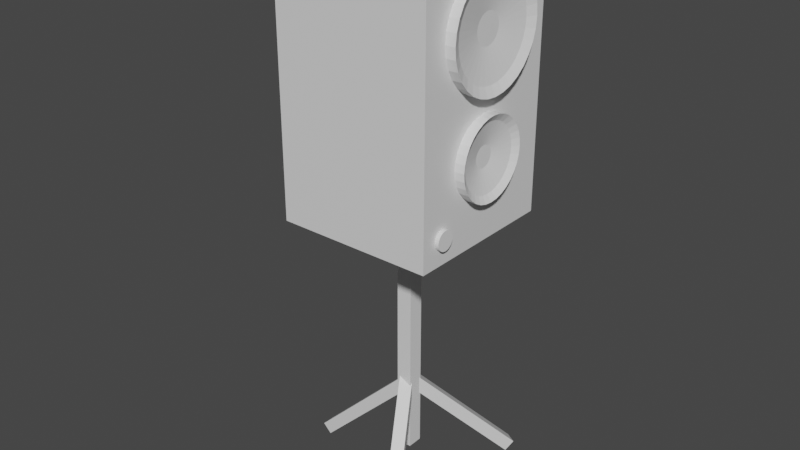 # Source: Loudspeaker.blend  (saved by Blender 2.82.7; exported with 4.5.12 LTS)
import bpy
from mathutils import Matrix  # noqa: F401  (used for matrix-valued properties, if any)

bpy.ops.wm.read_factory_settings(use_empty=True)
scene = bpy.context.scene
scene.name = 'Scene'

# ---- collections
col_collection = bpy.data.collections.new('Collection'); scene.collection.children.link(col_collection)

# ---- materials (node trees are filled in below, after node groups)
mat_material = bpy.data.materials.new('Material')
mat_material.alpha_threshold = 0.0
mat_material.use_transparent_shadow = False
mat_material.line_color = (0.0, 0.0, 0.0, 1.0)
mat_material_001 = bpy.data.materials.new('Material.001')
mat_material_001.alpha_threshold = 0.0
mat_material_001.use_transparent_shadow = False
mat_material_001.line_color = (0.0, 0.0, 0.0, 1.0)
mat_material_002 = bpy.data.materials.new('Material.002')
mat_material_002.alpha_threshold = 0.0
mat_material_002.use_transparent_shadow = False
mat_material_002.line_color = (0.0, 0.0, 0.0, 1.0)
mat_material_003 = bpy.data.materials.new('Material.003')
mat_material_003.alpha_threshold = 0.0
mat_material_003.use_transparent_shadow = False
mat_material_003.line_color = (0.0, 0.0, 0.0, 1.0)
mat_material_004 = bpy.data.materials.new('Material.004')
mat_material_004.alpha_threshold = 0.0
mat_material_004.use_transparent_shadow = False
mat_material_004.line_color = (0.0, 0.0, 0.0, 1.0)

# ---- material node trees
mat_material.use_nodes = True; mat_material.node_tree.nodes.clear()
_N = mat_material.node_tree.nodes; _L = mat_material.node_tree.links
n0 = _N.new('ShaderNodeOutputMaterial'); n0.name = 'Material Output'; n0.location = (300, 300)
n1 = _N.new('ShaderNodeBsdfPrincipled'); n1.name = 'Principled BSDF'; n1.location = (10, 300)
n1.distribution = 'GGX'
n1.subsurface_method = 'BURLEY'
n1.inputs[2].default_value = 0.4
n1.inputs[3].default_value = 1.45
n1.inputs[27].default_value = (0.0, 0.0, 0.0, 1.0)
n1.inputs[28].default_value = 1.0
_L.new(n1.outputs[0], n0.inputs[0])
n0.is_active_output = True
mat_material_001.use_nodes = True; mat_material_001.node_tree.nodes.clear()
_N = mat_material_001.node_tree.nodes; _L = mat_material_001.node_tree.links
n0 = _N.new('ShaderNodeOutputMaterial'); n0.name = 'Material Output'; n0.location = (300, 300)
n1 = _N.new('ShaderNodeBsdfPrincipled'); n1.name = 'Principled BSDF'; n1.location = (10, 300)
n1.distribution = 'GGX'
n1.subsurface_method = 'BURLEY'
n1.inputs[2].default_value = 0.4
n1.inputs[3].default_value = 1.45
n1.inputs[27].default_value = (0.0, 0.0, 0.0, 1.0)
n1.inputs[28].default_value = 1.0
_L.new(n1.outputs[0], n0.inputs[0])
n0.is_active_output = True
mat_material_002.use_nodes = True; mat_material_002.node_tree.nodes.clear()
_N = mat_material_002.node_tree.nodes; _L = mat_material_002.node_tree.links
n0 = _N.new('ShaderNodeOutputMaterial'); n0.name = 'Material Output'; n0.location = (300, 300)
n1 = _N.new('ShaderNodeBsdfPrincipled'); n1.name = 'Principled BSDF'; n1.location = (10, 300)
n1.distribution = 'GGX'
n1.subsurface_method = 'BURLEY'
n1.inputs[2].default_value = 0.4
n1.inputs[3].default_value = 1.45
n1.inputs[27].default_value = (0.0, 0.0, 0.0, 1.0)
n1.inputs[28].default_value = 1.0
_L.new(n1.outputs[0], n0.inputs[0])
n0.is_active_output = True
mat_material_003.use_nodes = True; mat_material_003.node_tree.nodes.clear()
_N = mat_material_003.node_tree.nodes; _L = mat_material_003.node_tree.links
n0 = _N.new('ShaderNodeOutputMaterial'); n0.name = 'Material Output'; n0.location = (300, 300)
n1 = _N.new('ShaderNodeBsdfPrincipled'); n1.name = 'Principled BSDF'; n1.location = (10, 300)
n1.distribution = 'GGX'
n1.subsurface_method = 'BURLEY'
n1.inputs[2].default_value = 0.4
n1.inputs[3].default_value = 1.45
n1.inputs[27].default_value = (0.0, 0.0, 0.0, 1.0)
n1.inputs[28].default_value = 1.0
_L.new(n1.outputs[0], n0.inputs[0])
n0.is_active_output = True
mat_material_004.use_nodes = True; mat_material_004.node_tree.nodes.clear()
_N = mat_material_004.node_tree.nodes; _L = mat_material_004.node_tree.links
n0 = _N.new('ShaderNodeOutputMaterial'); n0.name = 'Material Output'; n0.location = (300, 300)
n1 = _N.new('ShaderNodeBsdfPrincipled'); n1.name = 'Principled BSDF'; n1.location = (10, 300)
n1.distribution = 'GGX'
n1.subsurface_method = 'BURLEY'
n1.inputs[2].default_value = 0.4
n1.inputs[3].default_value = 1.45
n1.inputs[27].default_value = (0.0, 0.0, 0.0, 1.0)
n1.inputs[28].default_value = 1.0
_L.new(n1.outputs[0], n0.inputs[0])
n0.is_active_output = True

# ---- world
world_world = bpy.data.worlds.new('World'); scene.world = world_world
world_world.use_nodes = True; world_world.node_tree.nodes.clear()
_N = world_world.node_tree.nodes; _L = world_world.node_tree.links
n0 = _N.new('ShaderNodeOutputWorld'); n0.name = 'World Output'; n0.location = (300, 300)
n1 = _N.new('ShaderNodeBackground'); n1.name = 'Background'; n1.location = (10, 300)
n1.inputs[0].default_value = (0.05088, 0.05088, 0.05088, 1.0)
_L.new(n1.outputs[0], n0.inputs[0])
n0.is_active_output = True
world_world.color = (0.05088, 0.05088, 0.05088)
world_world.use_sun_shadow = False
world_world.sun_shadow_jitter_overblur = 0.0

# ---- meshes
me_cube = bpy.data.meshes.new('Cube')
me_cube.from_pydata([(1.0, 1.0, 1.0), (1.0, 1.0, -1.0), (1.0, -1.0, 1.0), (1.0, -1.0, -1.0), (-1.0, 1.0, 1.0), (-1.0, 1.0, -1.0), (-1.0, -1.0, 1.0), (-1.0, -1.0, -1.0)], [], [(0, 4, 6, 2), (3, 2, 6, 7), (7, 6, 4, 5), (5, 1, 3, 7), (1, 0, 2, 3), (5, 4, 0, 1)])
_uv = me_cube.uv_layers.new(name='UVMap')
_uv.uv.foreach_set('vector', [0.625, 0.5, 0.875, 0.5, 0.875, 0.75, 0.625, 0.75, 0.375, 0.75, 0.625, 0.75, 0.625, 1.0, 0.375, 1.0, 0.375, 0.0, 0.625, 0.0, 0.625, 0.25, 0.375, 0.25, 0.125, 0.5, 0.375, 0.5, 0.375, 0.75, 0.125, 0.75, 0.375, 0.5, 0.625, 0.5, 0.625, 0.75, 0.375, 0.75, 0.375, 0.25, 0.625, 0.25, 0.625, 0.5, 0.375, 0.5])
me_cube.materials.append(mat_material)
me_cube.use_remesh_preserve_volume = False
me_cube.use_remesh_preserve_attributes = False
me_cube.use_mirror_vertex_groups = False
me_cube.update()
me_cylinder = bpy.data.meshes.new('Cylinder')
me_cylinder.from_pydata([(0.0, 1.0, -1.0), (-2.19e-07, 0.265, -0.1198), (0.1951, 0.9808, -1.0), (0.05169, 0.2599, -0.1198), (0.3827, 0.9239, -1.0), (0.1014, 0.2448, -0.1198), (0.5556, 0.8315, -1.0), (0.1472, 0.2203, -0.1198), (0.7071, 0.7071, -1.0), (0.1873, 0.1873, -0.1198), (0.8315, 0.5556, -1.0), (0.2203, 0.1472, -0.1198), (0.9239, 0.3827, -1.0), (0.2448, 0.1014, -0.1198), (0.9808, 0.1951, -1.0), (0.2599, 0.05169, -0.1198), (1.0, 7.55e-08, -1.0), (0.265, -4.792e-08, -0.1198), (0.9808, -0.1951, -1.0), (0.2599, -0.05169, -0.1198), (0.9239, -0.3827, -1.0), (0.2448, -0.1014, -0.1198), (0.8315, -0.5556, -1.0), (0.2203, -0.1472, -0.1198), (0.7071, -0.7071, -1.0), (0.1873, -0.1873, -0.1198), (0.5556, -0.8315, -1.0), (0.1472, -0.2203, -0.1198), (0.3827, -0.9239, -1.0), (0.1014, -0.2448, -0.1198), (0.1951, -0.9808, -1.0), (0.05169, -0.2599, -0.1198), (-3.258e-07, -1.0, -1.0), (-1.573e-07, -0.265, -0.1198), (-0.1951, -0.9808, -1.0), (-0.05169, -0.2599, -0.1198), (-0.3827, -0.9239, -1.0), (-0.1014, -0.2448, -0.1198), (-0.5556, -0.8315, -1.0), (-0.1472, -0.2203, -0.1198), (-0.7071, -0.7071, -1.0), (-0.1873, -0.1873, -0.1198), (-0.8315, -0.5556, -1.0), (-0.2203, -0.1472, -0.1198), (-0.9239, -0.3827, -1.0), (-0.2448, -0.1014, -0.1198), (-0.9808, -0.1951, -1.0), (-0.2599, -0.05169, -0.1198), (-1.0, 9.656e-07, -1.0), (-0.265, 2.857e-07, -0.1198), (-0.9808, 0.1951, -1.0), (-0.2599, 0.05169, -0.1198), (-0.9239, 0.3827, -1.0), (-0.2448, 0.1014, -0.1198), (-0.8315, 0.5556, -1.0), (-0.2203, 0.1472, -0.1198), (-0.7071, 0.7071, -1.0), (-0.1873, 0.1873, -0.1198), (-0.5556, 0.8315, -1.0), (-0.1472, 0.2203, -0.1198), (-0.3827, 0.9239, -1.0), (-0.1014, 0.2448, -0.1198), (-0.1951, 0.9808, -1.0), (-0.05169, 0.2599, -0.1198), (0.1951, 0.9808, 1.0), (0.0, 1.0, 1.0), (0.3827, 0.9239, 1.0), (0.5556, 0.8315, 1.0), (0.7071, 0.7071, 1.0), (0.8315, 0.5556, 1.0), (0.9239, 0.3827, 1.0), (0.9808, 0.1951, 1.0), (1.0, 7.55e-08, 1.0), (0.9808, -0.1951, 1.0), (0.9239, -0.3827, 1.0), (0.8315, -0.5556, 1.0), (0.7071, -0.7071, 1.0), (0.5556, -0.8315, 1.0), (0.3827, -0.9239, 1.0), (0.1951, -0.9808, 1.0), (-3.258e-07, -1.0, 1.0), (-0.1951, -0.9808, 1.0), (-0.3827, -0.9239, 1.0), (-0.5556, -0.8315, 1.0), (-0.7071, -0.7071, 1.0), (-0.8315, -0.5556, 1.0), (-0.9239, -0.3827, 1.0), (-0.9808, -0.1951, 1.0), (-1.0, 9.656e-07, 1.0), (-0.9808, 0.1951, 1.0), (-0.9239, 0.3827, 1.0), (-0.8315, 0.5556, 1.0), (-0.7071, 0.7071, 1.0), (-0.5556, 0.8315, 1.0), (-0.3827, 0.9239, 1.0), (-0.1951, 0.9808, 1.0), (0.1622, 0.8154, 0.5046), (-5.962e-08, 0.8314, 0.5046), (0.3182, 0.7681, 0.5046), (0.4619, 0.6913, 0.5046), (0.5879, 0.5879, 0.5046), (0.6913, 0.4619, 0.5046), (0.7681, 0.3182, 0.5046), (0.8154, 0.1622, 0.5046), (0.8314, 4.962e-08, 0.5046), (0.8154, -0.1622, 0.5046), (0.7681, -0.3182, 0.5046), (0.6913, -0.4619, 0.5046), (0.5879, -0.5879, 0.5046), (0.4619, -0.6913, 0.5046), (0.3182, -0.7681, 0.5046), (0.1622, -0.8154, 0.5046), (-2.693e-07, -0.8314, 0.5046), (-0.1622, -0.8154, 0.5046), (-0.3182, -0.7681, 0.5046), (-0.4619, -0.6913, 0.5046), (-0.5879, -0.5879, 0.5046), (-0.6913, -0.4619, 0.5046), (-0.7681, -0.3182, 0.5046), (-0.8154, -0.1622, 0.5046), (-0.8314, 8.116e-07, 0.5046), (-0.8154, 0.1622, 0.5046), (-0.7681, 0.3182, 0.5046), (-0.6913, 0.4619, 0.5046), (-0.5879, 0.5879, 0.5046), (-0.4619, 0.6913, 0.5046), (-0.3182, 0.7681, 0.5046), (-0.1622, 0.8154, 0.5046)], [], [(0, 65, 64, 2), (2, 64, 66, 4), (4, 66, 67, 6), (6, 67, 68, 8), (8, 68, 69, 10), (10, 69, 70, 12), (12, 70, 71, 14), (14, 71, 72, 16), (16, 72, 73, 18), (18, 73, 74, 20), (20, 74, 75, 22), (22, 75, 76, 24), (24, 76, 77, 26), (26, 77, 78, 28), (28, 78, 79, 30), (30, 79, 80, 32), (32, 80, 81, 34), (34, 81, 82, 36), (36, 82, 83, 38), (38, 83, 84, 40), (40, 84, 85, 42), (42, 85, 86, 44), (44, 86, 87, 46), (46, 87, 88, 48), (48, 88, 89, 50), (50, 89, 90, 52), (52, 90, 91, 54), (54, 91, 92, 56), (56, 92, 93, 58), (58, 93, 94, 60), (3, 1, 63, 61, 59, 57, 55, 53, 51, 49, 47, 45, 43, 41, 39, 37, 35, 33, 31, 29, 27, 25, 23, 21, 19, 17, 15, 13, 11, 9, 7, 5), (60, 94, 95, 62), (62, 95, 65, 0), (0, 2, 4, 6, 8, 10, 12, 14, 16, 18, 20, 22, 24, 26, 28, 30, 32, 34, 36, 38, 40, 42, 44, 46, 48, 50, 52, 54, 56, 58, 60, 62), (97, 96, 64, 65), (96, 98, 66, 64), (98, 99, 67, 66), (99, 100, 68, 67), (100, 101, 69, 68), (101, 102, 70, 69), (102, 103, 71, 70), (103, 104, 72, 71), (104, 105, 73, 72), (105, 106, 74, 73), (106, 107, 75, 74), (107, 108, 76, 75), (108, 109, 77, 76), (109, 110, 78, 77), (110, 111, 79, 78), (111, 112, 80, 79), (112, 113, 81, 80), (113, 114, 82, 81), (114, 115, 83, 82), (115, 116, 84, 83), (116, 117, 85, 84), (117, 118, 86, 85), (118, 119, 87, 86), (119, 120, 88, 87), (120, 121, 89, 88), (121, 122, 90, 89), (122, 123, 91, 90), (123, 124, 92, 91), (124, 125, 93, 92), (125, 126, 94, 93), (126, 127, 95, 94), (127, 97, 65, 95), (1, 3, 96, 97), (3, 5, 98, 96), (5, 7, 99, 98), (7, 9, 100, 99), (9, 11, 101, 100), (11, 13, 102, 101), (13, 15, 103, 102), (15, 17, 104, 103), (17, 19, 105, 104), (19, 21, 106, 105), (21, 23, 107, 106), (23, 25, 108, 107), (25, 27, 109, 108), (27, 29, 110, 109), (29, 31, 111, 110), (31, 33, 112, 111), (33, 35, 113, 112), (35, 37, 114, 113), (37, 39, 115, 114), (39, 41, 116, 115), (41, 43, 117, 116), (43, 45, 118, 117), (45, 47, 119, 118), (47, 49, 120, 119), (49, 51, 121, 120), (51, 53, 122, 121), (53, 55, 123, 122), (55, 57, 124, 123), (57, 59, 125, 124), (59, 61, 126, 125), (61, 63, 127, 126), (63, 1, 97, 127)])
_uv = me_cylinder.uv_layers.new(name='UVMap')
_uv.uv.foreach_set('vector', [1.0, 0.5, 1.0, 1.0, 0.9688, 1.0, 0.9688, 0.5, 0.9688, 0.5, 0.9688, 1.0, 0.9375, 1.0, 0.9375, 0.5, 0.9375, 0.5, 0.9375, 1.0, 0.9062, 1.0, 0.9062, 0.5, 0.9062, 0.5, 0.9062, 1.0, 0.875, 1.0, 0.875, 0.5, 0.875, 0.5, 0.875, 1.0, 0.8438, 1.0, 0.8438, 0.5, 0.8438, 0.5, 0.8438, 1.0, 0.8125, 1.0, 0.8125, 0.5, 0.8125, 0.5, 0.8125, 1.0, 0.7812, 1.0, 0.7812, 0.5, 0.7812, 0.5, 0.7812, 1.0, 0.75, 1.0, 0.75, 0.5, 0.75, 0.5, 0.75, 1.0, 0.7188, 1.0, 0.7188, 0.5, 0.7188, 0.5, 0.7188, 1.0, 0.6875, 1.0, 0.6875, 0.5, 0.6875, 0.5, 0.6875, 1.0, 0.6562, 1.0, 0.6562, 0.5, 0.6562, 0.5, 0.6562, 1.0, 0.625, 1.0, 0.625, 0.5, 0.625, 0.5, 0.625, 1.0, 0.5938, 1.0, 0.5938, 0.5, 0.5938, 0.5, 0.5938, 1.0, 0.5625, 1.0, 0.5625, 0.5, 0.5625, 0.5, 0.5625, 1.0, 0.5312, 1.0, 0.5312, 0.5, 0.5312, 0.5, 0.5312, 1.0, 0.5, 1.0, 0.5, 0.5, 0.5, 0.5, 0.5, 1.0, 0.4688, 1.0, 0.4688, 0.5, 0.4688, 0.5, 0.4688, 1.0, 0.4375, 1.0, 0.4375, 0.5, 0.4375, 0.5, 0.4375, 1.0, 0.4062, 1.0, 0.4062, 0.5, 0.4062, 0.5, 0.4062, 1.0, 0.375, 1.0, 0.375, 0.5, 0.375, 0.5, 0.375, 1.0, 0.3438, 1.0, 0.3438, 0.5, 0.3438, 0.5, 0.3438, 1.0, 0.3125, 1.0, 0.3125, 0.5, 0.3125, 0.5, 0.3125, 1.0, 0.2812, 1.0, 0.2812, 0.5, 0.2812, 0.5, 0.2812, 1.0, 0.25, 1.0, 0.25, 0.5, 0.25, 0.5, 0.25, 1.0, 0.2188, 1.0, 0.2188, 0.5, 0.2188, 0.5, 0.2188, 1.0, 0.1875, 1.0, 0.1875, 0.5, 0.1875, 0.5, 0.1875, 1.0, 0.1562, 1.0, 0.1562, 0.5, 0.1562, 0.5, 0.1562, 1.0, 0.125, 1.0, 0.125, 0.5, 0.125, 0.5, 0.125, 1.0, 0.09375, 1.0, 0.09375, 0.5, 0.09375, 0.5, 0.09375, 1.0, 0.0625, 1.0, 0.0625, 0.5, 0.2624, 0.3124, 0.25, 0.3136, 0.2376, 0.3124, 0.2257, 0.3087, 0.2147, 0.3029, 0.205, 0.295, 0.1971, 0.2853, 0.1913, 0.2743, 0.1876, 0.2624, 0.1864, 0.25, 0.1876, 0.2376, 0.1913, 0.2257, 0.1971, 0.2147, 0.205, 0.205, 0.2147, 0.1971, 0.2257, 0.1913, 0.2376, 0.1876, 0.25, 0.1864, 0.2624, 0.1876, 0.2743, 0.1913, 0.2853, 0.1971, 0.295, 0.205, 0.3029, 0.2147, 0.3087, 0.2257, 0.3124, 0.2376, 0.3136, 0.25, 0.3124, 0.2624, 0.3087, 0.2743, 0.3029, 0.2853, 0.295, 0.295, 0.2853, 0.3029, 0.2743, 0.3087, 0.0625, 0.5, 0.0625, 1.0, 0.03125, 1.0, 0.03125, 0.5, 0.03125, 0.5, 0.03125, 1.0, 0.0, 1.0, 0.0, 0.5, 0.75, 0.49, 0.7968, 0.4854, 0.8418, 0.4717, 0.8833, 0.4496, 0.9197, 0.4197, 0.9496, 0.3833, 0.9717, 0.3418, 0.9854, 0.2968, 0.99, 0.25, 0.9854, 0.2032, 0.9717, 0.1582, 0.9496, 0.1167, 0.9197, 0.08029, 0.8833, 0.05045, 0.8418, 0.02827, 0.7968, 0.01461, 0.75, 0.01, 0.7032, 0.01461, 0.6582, 0.02827, 0.6167, 0.05045, 0.5803, 0.08029, 0.5504, 0.1167, 0.5283, 0.1582, 0.5146, 0.2032, 0.51, 0.25, 0.5146, 0.2968, 0.5283, 0.3418, 0.5504, 0.3833, 0.5803, 0.4197, 0.6167, 0.4496, 0.6582, 0.4717, 0.7032, 0.4854, 0.25, 0.4495, 0.2889, 0.4457, 0.2968, 0.4854, 0.25, 0.49, 0.2889, 0.4457, 0.3264, 0.4343, 0.3418, 0.4717, 0.2968, 0.4854, 0.3264, 0.4343, 0.3609, 0.4159, 0.3833, 0.4496, 0.3418, 0.4717, 0.3609, 0.4159, 0.3911, 0.3911, 0.4197, 0.4197, 0.3833, 0.4496, 0.3911, 0.3911, 0.4159, 0.3609, 0.4496, 0.3833, 0.4197, 0.4197, 0.4159, 0.3609, 0.4343, 0.3264, 0.4717, 0.3418, 0.4496, 0.3833, 0.4343, 0.3264, 0.4457, 0.2889, 0.4854, 0.2968, 0.4717, 0.3418, 0.4457, 0.2889, 0.4495, 0.25, 0.49, 0.25, 0.4854, 0.2968, 0.4495, 0.25, 0.4457, 0.2111, 0.4854, 0.2032, 0.49, 0.25, 0.4457, 0.2111, 0.4343, 0.1736, 0.4717, 0.1582, 0.4854, 0.2032, 0.4343, 0.1736, 0.4159, 0.1391, 0.4496, 0.1167, 0.4717, 0.1582, 0.4159, 0.1391, 0.3911, 0.1089, 0.4197, 0.08029, 0.4496, 0.1167, 0.3911, 0.1089, 0.3609, 0.0841, 0.3833, 0.05045, 0.4197, 0.08029, 0.3609, 0.0841, 0.3264, 0.06566, 0.3418, 0.02827, 0.3833, 0.05045, 0.3264, 0.06566, 0.2889, 0.05431, 0.2968, 0.01461, 0.3418, 0.02827, 0.2889, 0.05431, 0.25, 0.05047, 0.25, 0.01, 0.2968, 0.01461, 0.25, 0.05047, 0.2111, 0.05431, 0.2032, 0.01461, 0.25, 0.01, 0.2111, 0.05431, 0.1736, 0.06566, 0.1582, 0.02827, 0.2032, 0.01461, 0.1736, 0.06566, 0.1391, 0.0841, 0.1167, 0.05045, 0.1582, 0.02827, 0.1391, 0.0841, 0.1089, 0.1089, 0.08029, 0.08029, 0.1167, 0.05045, 0.1089, 0.1089, 0.0841, 0.1391, 0.05045, 0.1167, 0.08029, 0.08029, 0.0841, 0.1391, 0.06566, 0.1736, 0.02827, 0.1582, 0.05045, 0.1167, 0.06566, 0.1736, 0.05431, 0.2111, 0.01461, 0.2032, 0.02827, 0.1582, 0.05431, 0.2111, 0.05047, 0.25, 0.01, 0.25, 0.01461, 0.2032, 0.05047, 0.25, 0.05431, 0.2889, 0.01461, 0.2968, 0.01, 0.25, 0.05431, 0.2889, 0.06566, 0.3264, 0.02827, 0.3418, 0.01461, 0.2968, 0.06566, 0.3264, 0.0841, 0.3609, 0.05045, 0.3833, 0.02827, 0.3418, 0.0841, 0.3609, 0.1089, 0.3911, 0.08029, 0.4197, 0.05045, 0.3833, 0.1089, 0.3911, 0.1391, 0.4159, 0.1167, 0.4496, 0.08029, 0.4197, 0.1391, 0.4159, 0.1736, 0.4343, 0.1582, 0.4717, 0.1167, 0.4496, 0.1736, 0.4343, 0.2111, 0.4457, 0.2032, 0.4854, 0.1582, 0.4717, 0.2111, 0.4457, 0.25, 0.4495, 0.25, 0.49, 0.2032, 0.4854, 0.25, 0.3136, 0.2624, 0.3124, 0.2889, 0.4457, 0.25, 0.4495, 0.2624, 0.3124, 0.2743, 0.3087, 0.3264, 0.4343, 0.2889, 0.4457, 0.2743, 0.3087, 0.2853, 0.3029, 0.3609, 0.4159, 0.3264, 0.4343, 0.2853, 0.3029, 0.295, 0.295, 0.3911, 0.3911, 0.3609, 0.4159, 0.295, 0.295, 0.3029, 0.2853, 0.4159, 0.3609, 0.3911, 0.3911, 0.3029, 0.2853, 0.3087, 0.2743, 0.4343, 0.3264, 0.4159, 0.3609, 0.3087, 0.2743, 0.3124, 0.2624, 0.4457, 0.2889, 0.4343, 0.3264, 0.3124, 0.2624, 0.3136, 0.25, 0.4495, 0.25, 0.4457, 0.2889, 0.3136, 0.25, 0.3124, 0.2376, 0.4457, 0.2111, 0.4495, 0.25, 0.3124, 0.2376, 0.3087, 0.2257, 0.4343, 0.1736, 0.4457, 0.2111, 0.3087, 0.2257, 0.3029, 0.2147, 0.4159, 0.1391, 0.4343, 0.1736, 0.3029, 0.2147, 0.295, 0.205, 0.3911, 0.1089, 0.4159, 0.1391, 0.295, 0.205, 0.2853, 0.1971, 0.3609, 0.0841, 0.3911, 0.1089, 0.2853, 0.1971, 0.2743, 0.1913, 0.3264, 0.06566, 0.3609, 0.0841, 0.2743, 0.1913, 0.2624, 0.1876, 0.2889, 0.05431, 0.3264, 0.06566, 0.2624, 0.1876, 0.25, 0.1864, 0.25, 0.05047, 0.2889, 0.05431, 0.25, 0.1864, 0.2376, 0.1876, 0.2111, 0.05431, 0.25, 0.05047, 0.2376, 0.1876, 0.2257, 0.1913, 0.1736, 0.06566, 0.2111, 0.05431, 0.2257, 0.1913, 0.2147, 0.1971, 0.1391, 0.0841, 0.1736, 0.06566, 0.2147, 0.1971, 0.205, 0.205, 0.1089, 0.1089, 0.1391, 0.0841, 0.205, 0.205, 0.1971, 0.2147, 0.0841, 0.1391, 0.1089, 0.1089, 0.1971, 0.2147, 0.1913, 0.2257, 0.06566, 0.1736, 0.0841, 0.1391, 0.1913, 0.2257, 0.1876, 0.2376, 0.05431, 0.2111, 0.06566, 0.1736, 0.1876, 0.2376, 0.1864, 0.25, 0.05047, 0.25, 0.05431, 0.2111, 0.1864, 0.25, 0.1876, 0.2624, 0.05431, 0.2889, 0.05047, 0.25, 0.1876, 0.2624, 0.1913, 0.2743, 0.06566, 0.3264, 0.05431, 0.2889, 0.1913, 0.2743, 0.1971, 0.2853, 0.0841, 0.3609, 0.06566, 0.3264, 0.1971, 0.2853, 0.205, 0.295, 0.1089, 0.3911, 0.0841, 0.3609, 0.205, 0.295, 0.2147, 0.3029, 0.1391, 0.4159, 0.1089, 0.3911, 0.2147, 0.3029, 0.2257, 0.3087, 0.1736, 0.4343, 0.1391, 0.4159, 0.2257, 0.3087, 0.2376, 0.3124, 0.2111, 0.4457, 0.1736, 0.4343, 0.2376, 0.3124, 0.25, 0.3136, 0.25, 0.4495, 0.2111, 0.4457])
me_cylinder.use_remesh_fix_poles = True
me_cylinder.use_remesh_preserve_attributes = False
me_cylinder.use_mirror_vertex_groups = False
me_cylinder.update()
me_cylinder_002 = bpy.data.meshes.new('Cylinder.002')
me_cylinder_002.from_pydata([(0.0, 1.0, -1.0), (-2.19e-07, 0.265, -0.1198), (0.1951, 0.9808, -1.0), (0.05169, 0.2599, -0.1198), (0.3827, 0.9239, -1.0), (0.1014, 0.2448, -0.1198), (0.5556, 0.8315, -1.0), (0.1472, 0.2203, -0.1198), (0.7071, 0.7071, -1.0), (0.1873, 0.1873, -0.1198), (0.8315, 0.5556, -1.0), (0.2203, 0.1472, -0.1198), (0.9239, 0.3827, -1.0), (0.2448, 0.1014, -0.1198), (0.9808, 0.1951, -1.0), (0.2599, 0.05169, -0.1198), (1.0, 7.55e-08, -1.0), (0.265, -4.792e-08, -0.1198), (0.9808, -0.1951, -1.0), (0.2599, -0.05169, -0.1198), (0.9239, -0.3827, -1.0), (0.2448, -0.1014, -0.1198), (0.8315, -0.5556, -1.0), (0.2203, -0.1472, -0.1198), (0.7071, -0.7071, -1.0), (0.1873, -0.1873, -0.1198), (0.5556, -0.8315, -1.0), (0.1472, -0.2203, -0.1198), (0.3827, -0.9239, -1.0), (0.1014, -0.2448, -0.1198), (0.1951, -0.9808, -1.0), (0.05169, -0.2599, -0.1198), (-3.258e-07, -1.0, -1.0), (-1.573e-07, -0.265, -0.1198), (-0.1951, -0.9808, -1.0), (-0.05169, -0.2599, -0.1198), (-0.3827, -0.9239, -1.0), (-0.1014, -0.2448, -0.1198), (-0.5556, -0.8315, -1.0), (-0.1472, -0.2203, -0.1198), (-0.7071, -0.7071, -1.0), (-0.1873, -0.1873, -0.1198), (-0.8315, -0.5556, -1.0), (-0.2203, -0.1472, -0.1198), (-0.9239, -0.3827, -1.0), (-0.2448, -0.1014, -0.1198), (-0.9808, -0.1951, -1.0), (-0.2599, -0.05169, -0.1198), (-1.0, 9.656e-07, -1.0), (-0.265, 2.857e-07, -0.1198), (-0.9808, 0.1951, -1.0), (-0.2599, 0.05169, -0.1198), (-0.9239, 0.3827, -1.0), (-0.2448, 0.1014, -0.1198), (-0.8315, 0.5556, -1.0), (-0.2203, 0.1472, -0.1198), (-0.7071, 0.7071, -1.0), (-0.1873, 0.1873, -0.1198), (-0.5556, 0.8315, -1.0), (-0.1472, 0.2203, -0.1198), (-0.3827, 0.9239, -1.0), (-0.1014, 0.2448, -0.1198), (-0.1951, 0.9808, -1.0), (-0.05169, 0.2599, -0.1198), (0.1951, 0.9808, 1.0), (0.0, 1.0, 1.0), (0.3827, 0.9239, 1.0), (0.5556, 0.8315, 1.0), (0.7071, 0.7071, 1.0), (0.8315, 0.5556, 1.0), (0.9239, 0.3827, 1.0), (0.9808, 0.1951, 1.0), (1.0, 7.55e-08, 1.0), (0.9808, -0.1951, 1.0), (0.9239, -0.3827, 1.0), (0.8315, -0.5556, 1.0), (0.7071, -0.7071, 1.0), (0.5556, -0.8315, 1.0), (0.3827, -0.9239, 1.0), (0.1951, -0.9808, 1.0), (-3.258e-07, -1.0, 1.0), (-0.1951, -0.9808, 1.0), (-0.3827, -0.9239, 1.0), (-0.5556, -0.8315, 1.0), (-0.7071, -0.7071, 1.0), (-0.8315, -0.5556, 1.0), (-0.9239, -0.3827, 1.0), (-0.9808, -0.1951, 1.0), (-1.0, 9.656e-07, 1.0), (-0.9808, 0.1951, 1.0), (-0.9239, 0.3827, 1.0), (-0.8315, 0.5556, 1.0), (-0.7071, 0.7071, 1.0), (-0.5556, 0.8315, 1.0), (-0.3827, 0.9239, 1.0), (-0.1951, 0.9808, 1.0), (0.1622, 0.8154, 0.5046), (-5.962e-08, 0.8314, 0.5046), (0.3182, 0.7681, 0.5046), (0.4619, 0.6913, 0.5046), (0.5879, 0.5879, 0.5046), (0.6913, 0.4619, 0.5046), (0.7681, 0.3182, 0.5046), (0.8154, 0.1622, 0.5046), (0.8314, 4.962e-08, 0.5046), (0.8154, -0.1622, 0.5046), (0.7681, -0.3182, 0.5046), (0.6913, -0.4619, 0.5046), (0.5879, -0.5879, 0.5046), (0.4619, -0.6913, 0.5046), (0.3182, -0.7681, 0.5046), (0.1622, -0.8154, 0.5046), (-2.693e-07, -0.8314, 0.5046), (-0.1622, -0.8154, 0.5046), (-0.3182, -0.7681, 0.5046), (-0.4619, -0.6913, 0.5046), (-0.5879, -0.5879, 0.5046), (-0.6913, -0.4619, 0.5046), (-0.7681, -0.3182, 0.5046), (-0.8154, -0.1622, 0.5046), (-0.8314, 8.116e-07, 0.5046), (-0.8154, 0.1622, 0.5046), (-0.7681, 0.3182, 0.5046), (-0.6913, 0.4619, 0.5046), (-0.5879, 0.5879, 0.5046), (-0.4619, 0.6913, 0.5046), (-0.3182, 0.7681, 0.5046), (-0.1622, 0.8154, 0.5046)], [], [(0, 65, 64, 2), (2, 64, 66, 4), (4, 66, 67, 6), (6, 67, 68, 8), (8, 68, 69, 10), (10, 69, 70, 12), (12, 70, 71, 14), (14, 71, 72, 16), (16, 72, 73, 18), (18, 73, 74, 20), (20, 74, 75, 22), (22, 75, 76, 24), (24, 76, 77, 26), (26, 77, 78, 28), (28, 78, 79, 30), (30, 79, 80, 32), (32, 80, 81, 34), (34, 81, 82, 36), (36, 82, 83, 38), (38, 83, 84, 40), (40, 84, 85, 42), (42, 85, 86, 44), (44, 86, 87, 46), (46, 87, 88, 48), (48, 88, 89, 50), (50, 89, 90, 52), (52, 90, 91, 54), (54, 91, 92, 56), (56, 92, 93, 58), (58, 93, 94, 60), (3, 1, 63, 61, 59, 57, 55, 53, 51, 49, 47, 45, 43, 41, 39, 37, 35, 33, 31, 29, 27, 25, 23, 21, 19, 17, 15, 13, 11, 9, 7, 5), (60, 94, 95, 62), (62, 95, 65, 0), (0, 2, 4, 6, 8, 10, 12, 14, 16, 18, 20, 22, 24, 26, 28, 30, 32, 34, 36, 38, 40, 42, 44, 46, 48, 50, 52, 54, 56, 58, 60, 62), (97, 96, 64, 65), (96, 98, 66, 64), (98, 99, 67, 66), (99, 100, 68, 67), (100, 101, 69, 68), (101, 102, 70, 69), (102, 103, 71, 70), (103, 104, 72, 71), (104, 105, 73, 72), (105, 106, 74, 73), (106, 107, 75, 74), (107, 108, 76, 75), (108, 109, 77, 76), (109, 110, 78, 77), (110, 111, 79, 78), (111, 112, 80, 79), (112, 113, 81, 80), (113, 114, 82, 81), (114, 115, 83, 82), (115, 116, 84, 83), (116, 117, 85, 84), (117, 118, 86, 85), (118, 119, 87, 86), (119, 120, 88, 87), (120, 121, 89, 88), (121, 122, 90, 89), (122, 123, 91, 90), (123, 124, 92, 91), (124, 125, 93, 92), (125, 126, 94, 93), (126, 127, 95, 94), (127, 97, 65, 95), (1, 3, 96, 97), (3, 5, 98, 96), (5, 7, 99, 98), (7, 9, 100, 99), (9, 11, 101, 100), (11, 13, 102, 101), (13, 15, 103, 102), (15, 17, 104, 103), (17, 19, 105, 104), (19, 21, 106, 105), (21, 23, 107, 106), (23, 25, 108, 107), (25, 27, 109, 108), (27, 29, 110, 109), (29, 31, 111, 110), (31, 33, 112, 111), (33, 35, 113, 112), (35, 37, 114, 113), (37, 39, 115, 114), (39, 41, 116, 115), (41, 43, 117, 116), (43, 45, 118, 117), (45, 47, 119, 118), (47, 49, 120, 119), (49, 51, 121, 120), (51, 53, 122, 121), (53, 55, 123, 122), (55, 57, 124, 123), (57, 59, 125, 124), (59, 61, 126, 125), (61, 63, 127, 126), (63, 1, 97, 127)])
_uv = me_cylinder_002.uv_layers.new(name='UVMap')
_uv.uv.foreach_set('vector', [1.0, 0.5, 1.0, 1.0, 0.9688, 1.0, 0.9688, 0.5, 0.9688, 0.5, 0.9688, 1.0, 0.9375, 1.0, 0.9375, 0.5, 0.9375, 0.5, 0.9375, 1.0, 0.9062, 1.0, 0.9062, 0.5, 0.9062, 0.5, 0.9062, 1.0, 0.875, 1.0, 0.875, 0.5, 0.875, 0.5, 0.875, 1.0, 0.8438, 1.0, 0.8438, 0.5, 0.8438, 0.5, 0.8438, 1.0, 0.8125, 1.0, 0.8125, 0.5, 0.8125, 0.5, 0.8125, 1.0, 0.7812, 1.0, 0.7812, 0.5, 0.7812, 0.5, 0.7812, 1.0, 0.75, 1.0, 0.75, 0.5, 0.75, 0.5, 0.75, 1.0, 0.7188, 1.0, 0.7188, 0.5, 0.7188, 0.5, 0.7188, 1.0, 0.6875, 1.0, 0.6875, 0.5, 0.6875, 0.5, 0.6875, 1.0, 0.6562, 1.0, 0.6562, 0.5, 0.6562, 0.5, 0.6562, 1.0, 0.625, 1.0, 0.625, 0.5, 0.625, 0.5, 0.625, 1.0, 0.5938, 1.0, 0.5938, 0.5, 0.5938, 0.5, 0.5938, 1.0, 0.5625, 1.0, 0.5625, 0.5, 0.5625, 0.5, 0.5625, 1.0, 0.5312, 1.0, 0.5312, 0.5, 0.5312, 0.5, 0.5312, 1.0, 0.5, 1.0, 0.5, 0.5, 0.5, 0.5, 0.5, 1.0, 0.4688, 1.0, 0.4688, 0.5, 0.4688, 0.5, 0.4688, 1.0, 0.4375, 1.0, 0.4375, 0.5, 0.4375, 0.5, 0.4375, 1.0, 0.4062, 1.0, 0.4062, 0.5, 0.4062, 0.5, 0.4062, 1.0, 0.375, 1.0, 0.375, 0.5, 0.375, 0.5, 0.375, 1.0, 0.3438, 1.0, 0.3438, 0.5, 0.3438, 0.5, 0.3438, 1.0, 0.3125, 1.0, 0.3125, 0.5, 0.3125, 0.5, 0.3125, 1.0, 0.2812, 1.0, 0.2812, 0.5, 0.2812, 0.5, 0.2812, 1.0, 0.25, 1.0, 0.25, 0.5, 0.25, 0.5, 0.25, 1.0, 0.2188, 1.0, 0.2188, 0.5, 0.2188, 0.5, 0.2188, 1.0, 0.1875, 1.0, 0.1875, 0.5, 0.1875, 0.5, 0.1875, 1.0, 0.1562, 1.0, 0.1562, 0.5, 0.1562, 0.5, 0.1562, 1.0, 0.125, 1.0, 0.125, 0.5, 0.125, 0.5, 0.125, 1.0, 0.09375, 1.0, 0.09375, 0.5, 0.09375, 0.5, 0.09375, 1.0, 0.0625, 1.0, 0.0625, 0.5, 0.2624, 0.3124, 0.25, 0.3136, 0.2376, 0.3124, 0.2257, 0.3087, 0.2147, 0.3029, 0.205, 0.295, 0.1971, 0.2853, 0.1913, 0.2743, 0.1876, 0.2624, 0.1864, 0.25, 0.1876, 0.2376, 0.1913, 0.2257, 0.1971, 0.2147, 0.205, 0.205, 0.2147, 0.1971, 0.2257, 0.1913, 0.2376, 0.1876, 0.25, 0.1864, 0.2624, 0.1876, 0.2743, 0.1913, 0.2853, 0.1971, 0.295, 0.205, 0.3029, 0.2147, 0.3087, 0.2257, 0.3124, 0.2376, 0.3136, 0.25, 0.3124, 0.2624, 0.3087, 0.2743, 0.3029, 0.2853, 0.295, 0.295, 0.2853, 0.3029, 0.2743, 0.3087, 0.0625, 0.5, 0.0625, 1.0, 0.03125, 1.0, 0.03125, 0.5, 0.03125, 0.5, 0.03125, 1.0, 0.0, 1.0, 0.0, 0.5, 0.75, 0.49, 0.7968, 0.4854, 0.8418, 0.4717, 0.8833, 0.4496, 0.9197, 0.4197, 0.9496, 0.3833, 0.9717, 0.3418, 0.9854, 0.2968, 0.99, 0.25, 0.9854, 0.2032, 0.9717, 0.1582, 0.9496, 0.1167, 0.9197, 0.08029, 0.8833, 0.05045, 0.8418, 0.02827, 0.7968, 0.01461, 0.75, 0.01, 0.7032, 0.01461, 0.6582, 0.02827, 0.6167, 0.05045, 0.5803, 0.08029, 0.5504, 0.1167, 0.5283, 0.1582, 0.5146, 0.2032, 0.51, 0.25, 0.5146, 0.2968, 0.5283, 0.3418, 0.5504, 0.3833, 0.5803, 0.4197, 0.6167, 0.4496, 0.6582, 0.4717, 0.7032, 0.4854, 0.25, 0.4495, 0.2889, 0.4457, 0.2968, 0.4854, 0.25, 0.49, 0.2889, 0.4457, 0.3264, 0.4343, 0.3418, 0.4717, 0.2968, 0.4854, 0.3264, 0.4343, 0.3609, 0.4159, 0.3833, 0.4496, 0.3418, 0.4717, 0.3609, 0.4159, 0.3911, 0.3911, 0.4197, 0.4197, 0.3833, 0.4496, 0.3911, 0.3911, 0.4159, 0.3609, 0.4496, 0.3833, 0.4197, 0.4197, 0.4159, 0.3609, 0.4343, 0.3264, 0.4717, 0.3418, 0.4496, 0.3833, 0.4343, 0.3264, 0.4457, 0.2889, 0.4854, 0.2968, 0.4717, 0.3418, 0.4457, 0.2889, 0.4495, 0.25, 0.49, 0.25, 0.4854, 0.2968, 0.4495, 0.25, 0.4457, 0.2111, 0.4854, 0.2032, 0.49, 0.25, 0.4457, 0.2111, 0.4343, 0.1736, 0.4717, 0.1582, 0.4854, 0.2032, 0.4343, 0.1736, 0.4159, 0.1391, 0.4496, 0.1167, 0.4717, 0.1582, 0.4159, 0.1391, 0.3911, 0.1089, 0.4197, 0.08029, 0.4496, 0.1167, 0.3911, 0.1089, 0.3609, 0.0841, 0.3833, 0.05045, 0.4197, 0.08029, 0.3609, 0.0841, 0.3264, 0.06566, 0.3418, 0.02827, 0.3833, 0.05045, 0.3264, 0.06566, 0.2889, 0.05431, 0.2968, 0.01461, 0.3418, 0.02827, 0.2889, 0.05431, 0.25, 0.05047, 0.25, 0.01, 0.2968, 0.01461, 0.25, 0.05047, 0.2111, 0.05431, 0.2032, 0.01461, 0.25, 0.01, 0.2111, 0.05431, 0.1736, 0.06566, 0.1582, 0.02827, 0.2032, 0.01461, 0.1736, 0.06566, 0.1391, 0.0841, 0.1167, 0.05045, 0.1582, 0.02827, 0.1391, 0.0841, 0.1089, 0.1089, 0.08029, 0.08029, 0.1167, 0.05045, 0.1089, 0.1089, 0.0841, 0.1391, 0.05045, 0.1167, 0.08029, 0.08029, 0.0841, 0.1391, 0.06566, 0.1736, 0.02827, 0.1582, 0.05045, 0.1167, 0.06566, 0.1736, 0.05431, 0.2111, 0.01461, 0.2032, 0.02827, 0.1582, 0.05431, 0.2111, 0.05047, 0.25, 0.01, 0.25, 0.01461, 0.2032, 0.05047, 0.25, 0.05431, 0.2889, 0.01461, 0.2968, 0.01, 0.25, 0.05431, 0.2889, 0.06566, 0.3264, 0.02827, 0.3418, 0.01461, 0.2968, 0.06566, 0.3264, 0.0841, 0.3609, 0.05045, 0.3833, 0.02827, 0.3418, 0.0841, 0.3609, 0.1089, 0.3911, 0.08029, 0.4197, 0.05045, 0.3833, 0.1089, 0.3911, 0.1391, 0.4159, 0.1167, 0.4496, 0.08029, 0.4197, 0.1391, 0.4159, 0.1736, 0.4343, 0.1582, 0.4717, 0.1167, 0.4496, 0.1736, 0.4343, 0.2111, 0.4457, 0.2032, 0.4854, 0.1582, 0.4717, 0.2111, 0.4457, 0.25, 0.4495, 0.25, 0.49, 0.2032, 0.4854, 0.25, 0.3136, 0.2624, 0.3124, 0.2889, 0.4457, 0.25, 0.4495, 0.2624, 0.3124, 0.2743, 0.3087, 0.3264, 0.4343, 0.2889, 0.4457, 0.2743, 0.3087, 0.2853, 0.3029, 0.3609, 0.4159, 0.3264, 0.4343, 0.2853, 0.3029, 0.295, 0.295, 0.3911, 0.3911, 0.3609, 0.4159, 0.295, 0.295, 0.3029, 0.2853, 0.4159, 0.3609, 0.3911, 0.3911, 0.3029, 0.2853, 0.3087, 0.2743, 0.4343, 0.3264, 0.4159, 0.3609, 0.3087, 0.2743, 0.3124, 0.2624, 0.4457, 0.2889, 0.4343, 0.3264, 0.3124, 0.2624, 0.3136, 0.25, 0.4495, 0.25, 0.4457, 0.2889, 0.3136, 0.25, 0.3124, 0.2376, 0.4457, 0.2111, 0.4495, 0.25, 0.3124, 0.2376, 0.3087, 0.2257, 0.4343, 0.1736, 0.4457, 0.2111, 0.3087, 0.2257, 0.3029, 0.2147, 0.4159, 0.1391, 0.4343, 0.1736, 0.3029, 0.2147, 0.295, 0.205, 0.3911, 0.1089, 0.4159, 0.1391, 0.295, 0.205, 0.2853, 0.1971, 0.3609, 0.0841, 0.3911, 0.1089, 0.2853, 0.1971, 0.2743, 0.1913, 0.3264, 0.06566, 0.3609, 0.0841, 0.2743, 0.1913, 0.2624, 0.1876, 0.2889, 0.05431, 0.3264, 0.06566, 0.2624, 0.1876, 0.25, 0.1864, 0.25, 0.05047, 0.2889, 0.05431, 0.25, 0.1864, 0.2376, 0.1876, 0.2111, 0.05431, 0.25, 0.05047, 0.2376, 0.1876, 0.2257, 0.1913, 0.1736, 0.06566, 0.2111, 0.05431, 0.2257, 0.1913, 0.2147, 0.1971, 0.1391, 0.0841, 0.1736, 0.06566, 0.2147, 0.1971, 0.205, 0.205, 0.1089, 0.1089, 0.1391, 0.0841, 0.205, 0.205, 0.1971, 0.2147, 0.0841, 0.1391, 0.1089, 0.1089, 0.1971, 0.2147, 0.1913, 0.2257, 0.06566, 0.1736, 0.0841, 0.1391, 0.1913, 0.2257, 0.1876, 0.2376, 0.05431, 0.2111, 0.06566, 0.1736, 0.1876, 0.2376, 0.1864, 0.25, 0.05047, 0.25, 0.05431, 0.2111, 0.1864, 0.25, 0.1876, 0.2624, 0.05431, 0.2889, 0.05047, 0.25, 0.1876, 0.2624, 0.1913, 0.2743, 0.06566, 0.3264, 0.05431, 0.2889, 0.1913, 0.2743, 0.1971, 0.2853, 0.0841, 0.3609, 0.06566, 0.3264, 0.1971, 0.2853, 0.205, 0.295, 0.1089, 0.3911, 0.0841, 0.3609, 0.205, 0.295, 0.2147, 0.3029, 0.1391, 0.4159, 0.1089, 0.3911, 0.2147, 0.3029, 0.2257, 0.3087, 0.1736, 0.4343, 0.1391, 0.4159, 0.2257, 0.3087, 0.2376, 0.3124, 0.2111, 0.4457, 0.1736, 0.4343, 0.2376, 0.3124, 0.25, 0.3136, 0.25, 0.4495, 0.2111, 0.4457])
me_cylinder_002.use_remesh_fix_poles = True
me_cylinder_002.use_remesh_preserve_attributes = False
me_cylinder_002.use_mirror_vertex_groups = False
me_cylinder_002.update()
me_cube_001 = bpy.data.meshes.new('Cube.001')
me_cube_001.from_pydata([(1.0, 1.0, 1.0), (1.0, 1.0, -1.0), (1.0, -1.0, 1.0), (1.0, -1.0, -1.0), (-1.0, 1.0, 1.0), (-1.0, 1.0, -1.0), (-1.0, -1.0, 1.0), (-1.0, -1.0, -1.0)], [], [(0, 4, 6, 2), (3, 2, 6, 7), (7, 6, 4, 5), (5, 1, 3, 7), (1, 0, 2, 3), (5, 4, 0, 1)])
_uv = me_cube_001.uv_layers.new(name='UVMap')
_uv.uv.foreach_set('vector', [0.625, 0.5, 0.875, 0.5, 0.875, 0.75, 0.625, 0.75, 0.375, 0.75, 0.625, 0.75, 0.625, 1.0, 0.375, 1.0, 0.375, 0.0, 0.625, 0.0, 0.625, 0.25, 0.375, 0.25, 0.125, 0.5, 0.375, 0.5, 0.375, 0.75, 0.125, 0.75, 0.375, 0.5, 0.625, 0.5, 0.625, 0.75, 0.375, 0.75, 0.375, 0.25, 0.625, 0.25, 0.625, 0.5, 0.375, 0.5])
me_cube_001.materials.append(mat_material_001)
me_cube_001.use_remesh_preserve_volume = False
me_cube_001.use_remesh_preserve_attributes = False
me_cube_001.use_mirror_vertex_groups = False
me_cube_001.update()
me_cube_002 = bpy.data.meshes.new('Cube.002')
me_cube_002.from_pydata([(1.0, 1.0, 1.0), (1.0, 1.0, -1.0), (1.0, -1.0, 1.0), (1.0, -1.0, -1.0), (-1.0, 1.0, 1.0), (-1.0, 1.0, -1.0), (-1.0, -1.0, 1.0), (-1.0, -1.0, -1.0)], [], [(0, 4, 6, 2), (3, 2, 6, 7), (7, 6, 4, 5), (5, 1, 3, 7), (1, 0, 2, 3), (5, 4, 0, 1)])
_uv = me_cube_002.uv_layers.new(name='UVMap')
_uv.uv.foreach_set('vector', [0.625, 0.5, 0.875, 0.5, 0.875, 0.75, 0.625, 0.75, 0.375, 0.75, 0.625, 0.75, 0.625, 1.0, 0.375, 1.0, 0.375, 0.0, 0.625, 0.0, 0.625, 0.25, 0.375, 0.25, 0.125, 0.5, 0.375, 0.5, 0.375, 0.75, 0.125, 0.75, 0.375, 0.5, 0.625, 0.5, 0.625, 0.75, 0.375, 0.75, 0.375, 0.25, 0.625, 0.25, 0.625, 0.5, 0.375, 0.5])
me_cube_002.materials.append(mat_material_002)
me_cube_002.use_remesh_preserve_volume = False
me_cube_002.use_remesh_preserve_attributes = False
me_cube_002.use_mirror_vertex_groups = False
me_cube_002.update()
me_cube_003 = bpy.data.meshes.new('Cube.003')
me_cube_003.from_pydata([(1.0, 1.0, 1.0), (1.0, 1.0, -1.0), (1.0, -1.0, 1.0), (1.0, -1.0, -1.0), (-1.0, 1.0, 1.0), (-1.0, 1.0, -1.0), (-1.0, -1.0, 1.0), (-1.0, -1.0, -1.0)], [], [(0, 4, 6, 2), (3, 2, 6, 7), (7, 6, 4, 5), (5, 1, 3, 7), (1, 0, 2, 3), (5, 4, 0, 1)])
_uv = me_cube_003.uv_layers.new(name='UVMap')
_uv.uv.foreach_set('vector', [0.625, 0.5, 0.875, 0.5, 0.875, 0.75, 0.625, 0.75, 0.375, 0.75, 0.625, 0.75, 0.625, 1.0, 0.375, 1.0, 0.375, 0.0, 0.625, 0.0, 0.625, 0.25, 0.375, 0.25, 0.125, 0.5, 0.375, 0.5, 0.375, 0.75, 0.125, 0.75, 0.375, 0.5, 0.625, 0.5, 0.625, 0.75, 0.375, 0.75, 0.375, 0.25, 0.625, 0.25, 0.625, 0.5, 0.375, 0.5])
me_cube_003.materials.append(mat_material_003)
me_cube_003.use_remesh_preserve_volume = False
me_cube_003.use_remesh_preserve_attributes = False
me_cube_003.use_mirror_vertex_groups = False
me_cube_003.update()
me_cube_004 = bpy.data.meshes.new('Cube.004')
me_cube_004.from_pydata([(1.0, 1.0, 1.0), (1.0, 1.0, -1.0), (1.0, -1.0, 1.0), (1.0, -1.0, -1.0), (-1.0, 1.0, 1.0), (-1.0, 1.0, -1.0), (-1.0, -1.0, 1.0), (-1.0, -1.0, -1.0)], [], [(0, 4, 6, 2), (3, 2, 6, 7), (7, 6, 4, 5), (5, 1, 3, 7), (1, 0, 2, 3), (5, 4, 0, 1)])
_uv = me_cube_004.uv_layers.new(name='UVMap')
_uv.uv.foreach_set('vector', [0.625, 0.5, 0.875, 0.5, 0.875, 0.75, 0.625, 0.75, 0.375, 0.75, 0.625, 0.75, 0.625, 1.0, 0.375, 1.0, 0.375, 0.0, 0.625, 0.0, 0.625, 0.25, 0.375, 0.25, 0.125, 0.5, 0.375, 0.5, 0.375, 0.75, 0.125, 0.75, 0.375, 0.5, 0.625, 0.5, 0.625, 0.75, 0.375, 0.75, 0.375, 0.25, 0.625, 0.25, 0.625, 0.5, 0.375, 0.5])
me_cube_004.materials.append(mat_material_004)
me_cube_004.use_remesh_preserve_volume = False
me_cube_004.use_remesh_preserve_attributes = False
me_cube_004.use_mirror_vertex_groups = False
me_cube_004.update()
me_cylinder_001 = bpy.data.meshes.new('Cylinder.001')
me_cylinder_001.from_pydata([(0.0, 1.0, -1.0), (0.0, 1.0, 1.0), (0.1951, 0.9808, -1.0), (0.1951, 0.9808, 1.0), (0.3827, 0.9239, -1.0), (0.3827, 0.9239, 1.0), (0.5556, 0.8315, -1.0), (0.5556, 0.8315, 1.0), (0.7071, 0.7071, -1.0), (0.7071, 0.7071, 1.0), (0.8315, 0.5556, -1.0), (0.8315, 0.5556, 1.0), (0.9239, 0.3827, -1.0), (0.9239, 0.3827, 1.0), (0.9808, 0.1951, -1.0), (0.9808, 0.1951, 1.0), (1.0, 7.55e-08, -1.0), (1.0, 7.55e-08, 1.0), (0.9808, -0.1951, -1.0), (0.9808, -0.1951, 1.0), (0.9239, -0.3827, -1.0), (0.9239, -0.3827, 1.0), (0.8315, -0.5556, -1.0), (0.8315, -0.5556, 1.0), (0.7071, -0.7071, -1.0), (0.7071, -0.7071, 1.0), (0.5556, -0.8315, -1.0), (0.5556, -0.8315, 1.0), (0.3827, -0.9239, -1.0), (0.3827, -0.9239, 1.0), (0.1951, -0.9808, -1.0), (0.1951, -0.9808, 1.0), (-3.258e-07, -1.0, -1.0), (-3.258e-07, -1.0, 1.0), (-0.1951, -0.9808, -1.0), (-0.1951, -0.9808, 1.0), (-0.3827, -0.9239, -1.0), (-0.3827, -0.9239, 1.0), (-0.5556, -0.8315, -1.0), (-0.5556, -0.8315, 1.0), (-0.7071, -0.7071, -1.0), (-0.7071, -0.7071, 1.0), (-0.8315, -0.5556, -1.0), (-0.8315, -0.5556, 1.0), (-0.9239, -0.3827, -1.0), (-0.9239, -0.3827, 1.0), (-0.9808, -0.1951, -1.0), (-0.9808, -0.1951, 1.0), (-1.0, 9.656e-07, -1.0), (-1.0, 9.656e-07, 1.0), (-0.9808, 0.1951, -1.0), (-0.9808, 0.1951, 1.0), (-0.9239, 0.3827, -1.0), (-0.9239, 0.3827, 1.0), (-0.8315, 0.5556, -1.0), (-0.8315, 0.5556, 1.0), (-0.7071, 0.7071, -1.0), (-0.7071, 0.7071, 1.0), (-0.5556, 0.8315, -1.0), (-0.5556, 0.8315, 1.0), (-0.3827, 0.9239, -1.0), (-0.3827, 0.9239, 1.0), (-0.1951, 0.9808, -1.0), (-0.1951, 0.9808, 1.0)], [], [(0, 1, 3, 2), (2, 3, 5, 4), (4, 5, 7, 6), (6, 7, 9, 8), (8, 9, 11, 10), (10, 11, 13, 12), (12, 13, 15, 14), (14, 15, 17, 16), (16, 17, 19, 18), (18, 19, 21, 20), (20, 21, 23, 22), (22, 23, 25, 24), (24, 25, 27, 26), (26, 27, 29, 28), (28, 29, 31, 30), (30, 31, 33, 32), (32, 33, 35, 34), (34, 35, 37, 36), (36, 37, 39, 38), (38, 39, 41, 40), (40, 41, 43, 42), (42, 43, 45, 44), (44, 45, 47, 46), (46, 47, 49, 48), (48, 49, 51, 50), (50, 51, 53, 52), (52, 53, 55, 54), (54, 55, 57, 56), (56, 57, 59, 58), (58, 59, 61, 60), (3, 1, 63, 61, 59, 57, 55, 53, 51, 49, 47, 45, 43, 41, 39, 37, 35, 33, 31, 29, 27, 25, 23, 21, 19, 17, 15, 13, 11, 9, 7, 5), (60, 61, 63, 62), (62, 63, 1, 0), (0, 2, 4, 6, 8, 10, 12, 14, 16, 18, 20, 22, 24, 26, 28, 30, 32, 34, 36, 38, 40, 42, 44, 46, 48, 50, 52, 54, 56, 58, 60, 62)])
_uv = me_cylinder_001.uv_layers.new(name='UVMap')
_uv.uv.foreach_set('vector', [1.0, 0.5, 1.0, 1.0, 0.9688, 1.0, 0.9688, 0.5, 0.9688, 0.5, 0.9688, 1.0, 0.9375, 1.0, 0.9375, 0.5, 0.9375, 0.5, 0.9375, 1.0, 0.9062, 1.0, 0.9062, 0.5, 0.9062, 0.5, 0.9062, 1.0, 0.875, 1.0, 0.875, 0.5, 0.875, 0.5, 0.875, 1.0, 0.8438, 1.0, 0.8438, 0.5, 0.8438, 0.5, 0.8438, 1.0, 0.8125, 1.0, 0.8125, 0.5, 0.8125, 0.5, 0.8125, 1.0, 0.7812, 1.0, 0.7812, 0.5, 0.7812, 0.5, 0.7812, 1.0, 0.75, 1.0, 0.75, 0.5, 0.75, 0.5, 0.75, 1.0, 0.7188, 1.0, 0.7188, 0.5, 0.7188, 0.5, 0.7188, 1.0, 0.6875, 1.0, 0.6875, 0.5, 0.6875, 0.5, 0.6875, 1.0, 0.6562, 1.0, 0.6562, 0.5, 0.6562, 0.5, 0.6562, 1.0, 0.625, 1.0, 0.625, 0.5, 0.625, 0.5, 0.625, 1.0, 0.5938, 1.0, 0.5938, 0.5, 0.5938, 0.5, 0.5938, 1.0, 0.5625, 1.0, 0.5625, 0.5, 0.5625, 0.5, 0.5625, 1.0, 0.5312, 1.0, 0.5312, 0.5, 0.5312, 0.5, 0.5312, 1.0, 0.5, 1.0, 0.5, 0.5, 0.5, 0.5, 0.5, 1.0, 0.4688, 1.0, 0.4688, 0.5, 0.4688, 0.5, 0.4688, 1.0, 0.4375, 1.0, 0.4375, 0.5, 0.4375, 0.5, 0.4375, 1.0, 0.4062, 1.0, 0.4062, 0.5, 0.4062, 0.5, 0.4062, 1.0, 0.375, 1.0, 0.375, 0.5, 0.375, 0.5, 0.375, 1.0, 0.3438, 1.0, 0.3438, 0.5, 0.3438, 0.5, 0.3438, 1.0, 0.3125, 1.0, 0.3125, 0.5, 0.3125, 0.5, 0.3125, 1.0, 0.2812, 1.0, 0.2812, 0.5, 0.2812, 0.5, 0.2812, 1.0, 0.25, 1.0, 0.25, 0.5, 0.25, 0.5, 0.25, 1.0, 0.2188, 1.0, 0.2188, 0.5, 0.2188, 0.5, 0.2188, 1.0, 0.1875, 1.0, 0.1875, 0.5, 0.1875, 0.5, 0.1875, 1.0, 0.1562, 1.0, 0.1562, 0.5, 0.1562, 0.5, 0.1562, 1.0, 0.125, 1.0, 0.125, 0.5, 0.125, 0.5, 0.125, 1.0, 0.09375, 1.0, 0.09375, 0.5, 0.09375, 0.5, 0.09375, 1.0, 0.0625, 1.0, 0.0625, 0.5, 0.2968, 0.4854, 0.25, 0.49, 0.2032, 0.4854, 0.1582, 0.4717, 0.1167, 0.4496, 0.08029, 0.4197, 0.05045, 0.3833, 0.02827, 0.3418, 0.01461, 0.2968, 0.01, 0.25, 0.01461, 0.2032, 0.02827, 0.1582, 0.05045, 0.1167, 0.08029, 0.08029, 0.1167, 0.05045, 0.1582, 0.02827, 0.2032, 0.01461, 0.25, 0.01, 0.2968, 0.01461, 0.3418, 0.02827, 0.3833, 0.05045, 0.4197, 0.08029, 0.4496, 0.1167, 0.4717, 0.1582, 0.4854, 0.2032, 0.49, 0.25, 0.4854, 0.2968, 0.4717, 0.3418, 0.4496, 0.3833, 0.4197, 0.4197, 0.3833, 0.4496, 0.3418, 0.4717, 0.0625, 0.5, 0.0625, 1.0, 0.03125, 1.0, 0.03125, 0.5, 0.03125, 0.5, 0.03125, 1.0, 0.0, 1.0, 0.0, 0.5, 0.75, 0.49, 0.7968, 0.4854, 0.8418, 0.4717, 0.8833, 0.4496, 0.9197, 0.4197, 0.9496, 0.3833, 0.9717, 0.3418, 0.9854, 0.2968, 0.99, 0.25, 0.9854, 0.2032, 0.9717, 0.1582, 0.9496, 0.1167, 0.9197, 0.08029, 0.8833, 0.05045, 0.8418, 0.02827, 0.7968, 0.01461, 0.75, 0.01, 0.7032, 0.01461, 0.6582, 0.02827, 0.6167, 0.05045, 0.5803, 0.08029, 0.5504, 0.1167, 0.5283, 0.1582, 0.5146, 0.2032, 0.51, 0.25, 0.5146, 0.2968, 0.5283, 0.3418, 0.5504, 0.3833, 0.5803, 0.4197, 0.6167, 0.4496, 0.6582, 0.4717, 0.7032, 0.4854])
me_cylinder_001.use_remesh_fix_poles = True
me_cylinder_001.use_remesh_preserve_attributes = False
me_cylinder_001.use_mirror_vertex_groups = False
me_cylinder_001.update()

# ---- objects
ob_cube = bpy.data.objects.new('Cube', me_cube)
ob_cylinder = bpy.data.objects.new('Cylinder', me_cylinder)
ob_cylinder_001 = bpy.data.objects.new('Cylinder.001', me_cylinder_002)
ob_cube_001 = bpy.data.objects.new('Cube.001', me_cube_001)
ob_cube_002 = bpy.data.objects.new('Cube.002', me_cube_002)
ob_cube_003 = bpy.data.objects.new('Cube.003', me_cube_003)
ob_cube_004 = bpy.data.objects.new('Cube.004', me_cube_004)
ob_cylinder_002 = bpy.data.objects.new('Cylinder.002', me_cylinder_001)

# ---- transforms, parenting, visibility, modifiers, constraints
ob_cube.location = (0.0, 0.0, 0.0)
ob_cube.scale = (1.0, 1.0, 1.685)
ob_cube.lock_rotations_4d = False
ob_cube.empty_display_type = 'ARROWS'
ob_cube.lineart.crease_threshold = 0.0
ob_cylinder.location = (1.015, 0.0, 0.7333)
ob_cylinder.rotation_euler = (0.0, 1.571, 0.0)
ob_cylinder.scale = (0.7, 0.7, 0.11)
ob_cylinder.lineart.crease_threshold = 0.0
ob_cylinder_001.location = (1.015, 0.0, -0.6661)
ob_cylinder_001.rotation_euler = (0.0, 1.571, 0.0)
ob_cylinder_001.scale = (0.5, 0.5, 0.11)
ob_cylinder_001.lineart.crease_threshold = 0.0
ob_cube_001.location = (0.0, 0.0, -3.209)
ob_cube_001.scale = (0.1, 0.1, 1.685)
ob_cube_001.lock_rotations_4d = False
ob_cube_001.empty_display_type = 'ARROWS'
ob_cube_001.lineart.crease_threshold = 0.0
ob_cube_002.location = (0.3291, 0.6326, -4.643)
ob_cube_002.rotation_euler = (0.7854, 0.0, -0.5236)
ob_cube_002.scale = (0.08, 0.08, 1.0)
ob_cube_002.lock_rotations_4d = False
ob_cube_002.empty_display_type = 'ARROWS'
ob_cube_002.lineart.crease_threshold = 0.0
ob_cube_003.location = (-0.6696, 0.003406, -4.643)
ob_cube_003.rotation_euler = (-0.7854, 0.0, -1.571)
ob_cube_003.scale = (0.08, 0.08, 1.0)
ob_cube_003.lock_rotations_4d = False
ob_cube_003.empty_display_type = 'ARROWS'
ob_cube_003.lineart.crease_threshold = 0.0
ob_cube_004.location = (0.3245, -0.6167, -4.643)
ob_cube_004.rotation_euler = (-0.7854, 0.0, 0.5236)
ob_cube_004.scale = (0.08, 0.08, 1.0)
ob_cube_004.lock_rotations_4d = False
ob_cube_004.empty_display_type = 'ARROWS'
ob_cube_004.lineart.crease_threshold = 0.0
ob_cylinder_002.location = (0.9287, -0.6934, -1.378)
ob_cylinder_002.rotation_euler = (0.0, 1.571, 0.0)
ob_cylinder_002.scale = (0.1219, 0.1219, 0.1219)
ob_cylinder_002.lineart.crease_threshold = 0.0

# ---- collection membership
col_collection.objects.link(ob_cube)
col_collection.objects.link(ob_cylinder)
col_collection.objects.link(ob_cylinder_001)
col_collection.objects.link(ob_cube_001)
col_collection.objects.link(ob_cube_002)
col_collection.objects.link(ob_cube_003)
col_collection.objects.link(ob_cube_004)
col_collection.objects.link(ob_cylinder_002)

# ---- scene / render settings (as saved in the file)
scene.frame_start = 1; scene.frame_end = 250; scene.frame_set(1)
scene.render.engine = 'BLENDER_EEVEE_NEXT'
scene.cycles.use_denoising = False
scene.cycles.samples = 128
scene.cycles.sampling_pattern = 'TABULATED_SOBOL'
scene.cycles.use_adaptive_sampling = False
scene.cycles.use_light_tree = False
scene.view_settings.view_transform = 'Filmic'
bpy.context.view_layer.update()

# ---- added for rendering (the .blend has no active camera and no usable light): camera, sun
cam_auto = bpy.data.cameras.new('AutoCamera')
cam_auto.lens = 50.0
cam_auto.sensor_width = 36.0
cam_auto.clip_end = 1000.0
ob_auto_camera = bpy.data.objects.new('AutoCamera', cam_auto)
scene.collection.objects.link(ob_auto_camera)
ob_auto_camera.location = (7.24035, -8.86563, 4.05471)
ob_auto_camera.rotation_euler = (1.09748, -7.21219e-08, 0.694738)
scene.camera = ob_auto_camera
light_auto_sun = bpy.data.lights.new('AutoSun', 'SUN')
light_auto_sun.energy = 3.0
light_auto_sun.angle = 0.0523599
ob_auto_sun = bpy.data.objects.new('AutoSun', light_auto_sun)
scene.collection.objects.link(ob_auto_sun)
ob_auto_sun.rotation_euler = (0.872665, 0.174533, 0.523599)
bpy.context.view_layer.update()
